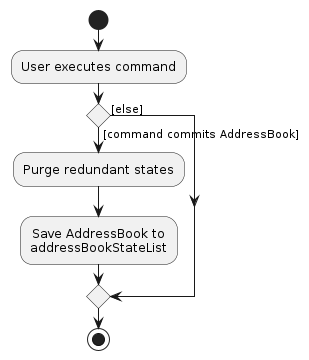

The diagram above was rendered by PlantUML. Its source (embedded in the PNG):
@startuml
!include style.puml

start
:User executes command;

'Since the beta syntax does not support placing the condition outside the
'diamond we place it as the true branch instead.

if () then ([command commits AddressBook])
    :Purge redundant states;
    :Save AddressBook to
    addressBookStateList;
else ([else])
endif
stop
@enduml